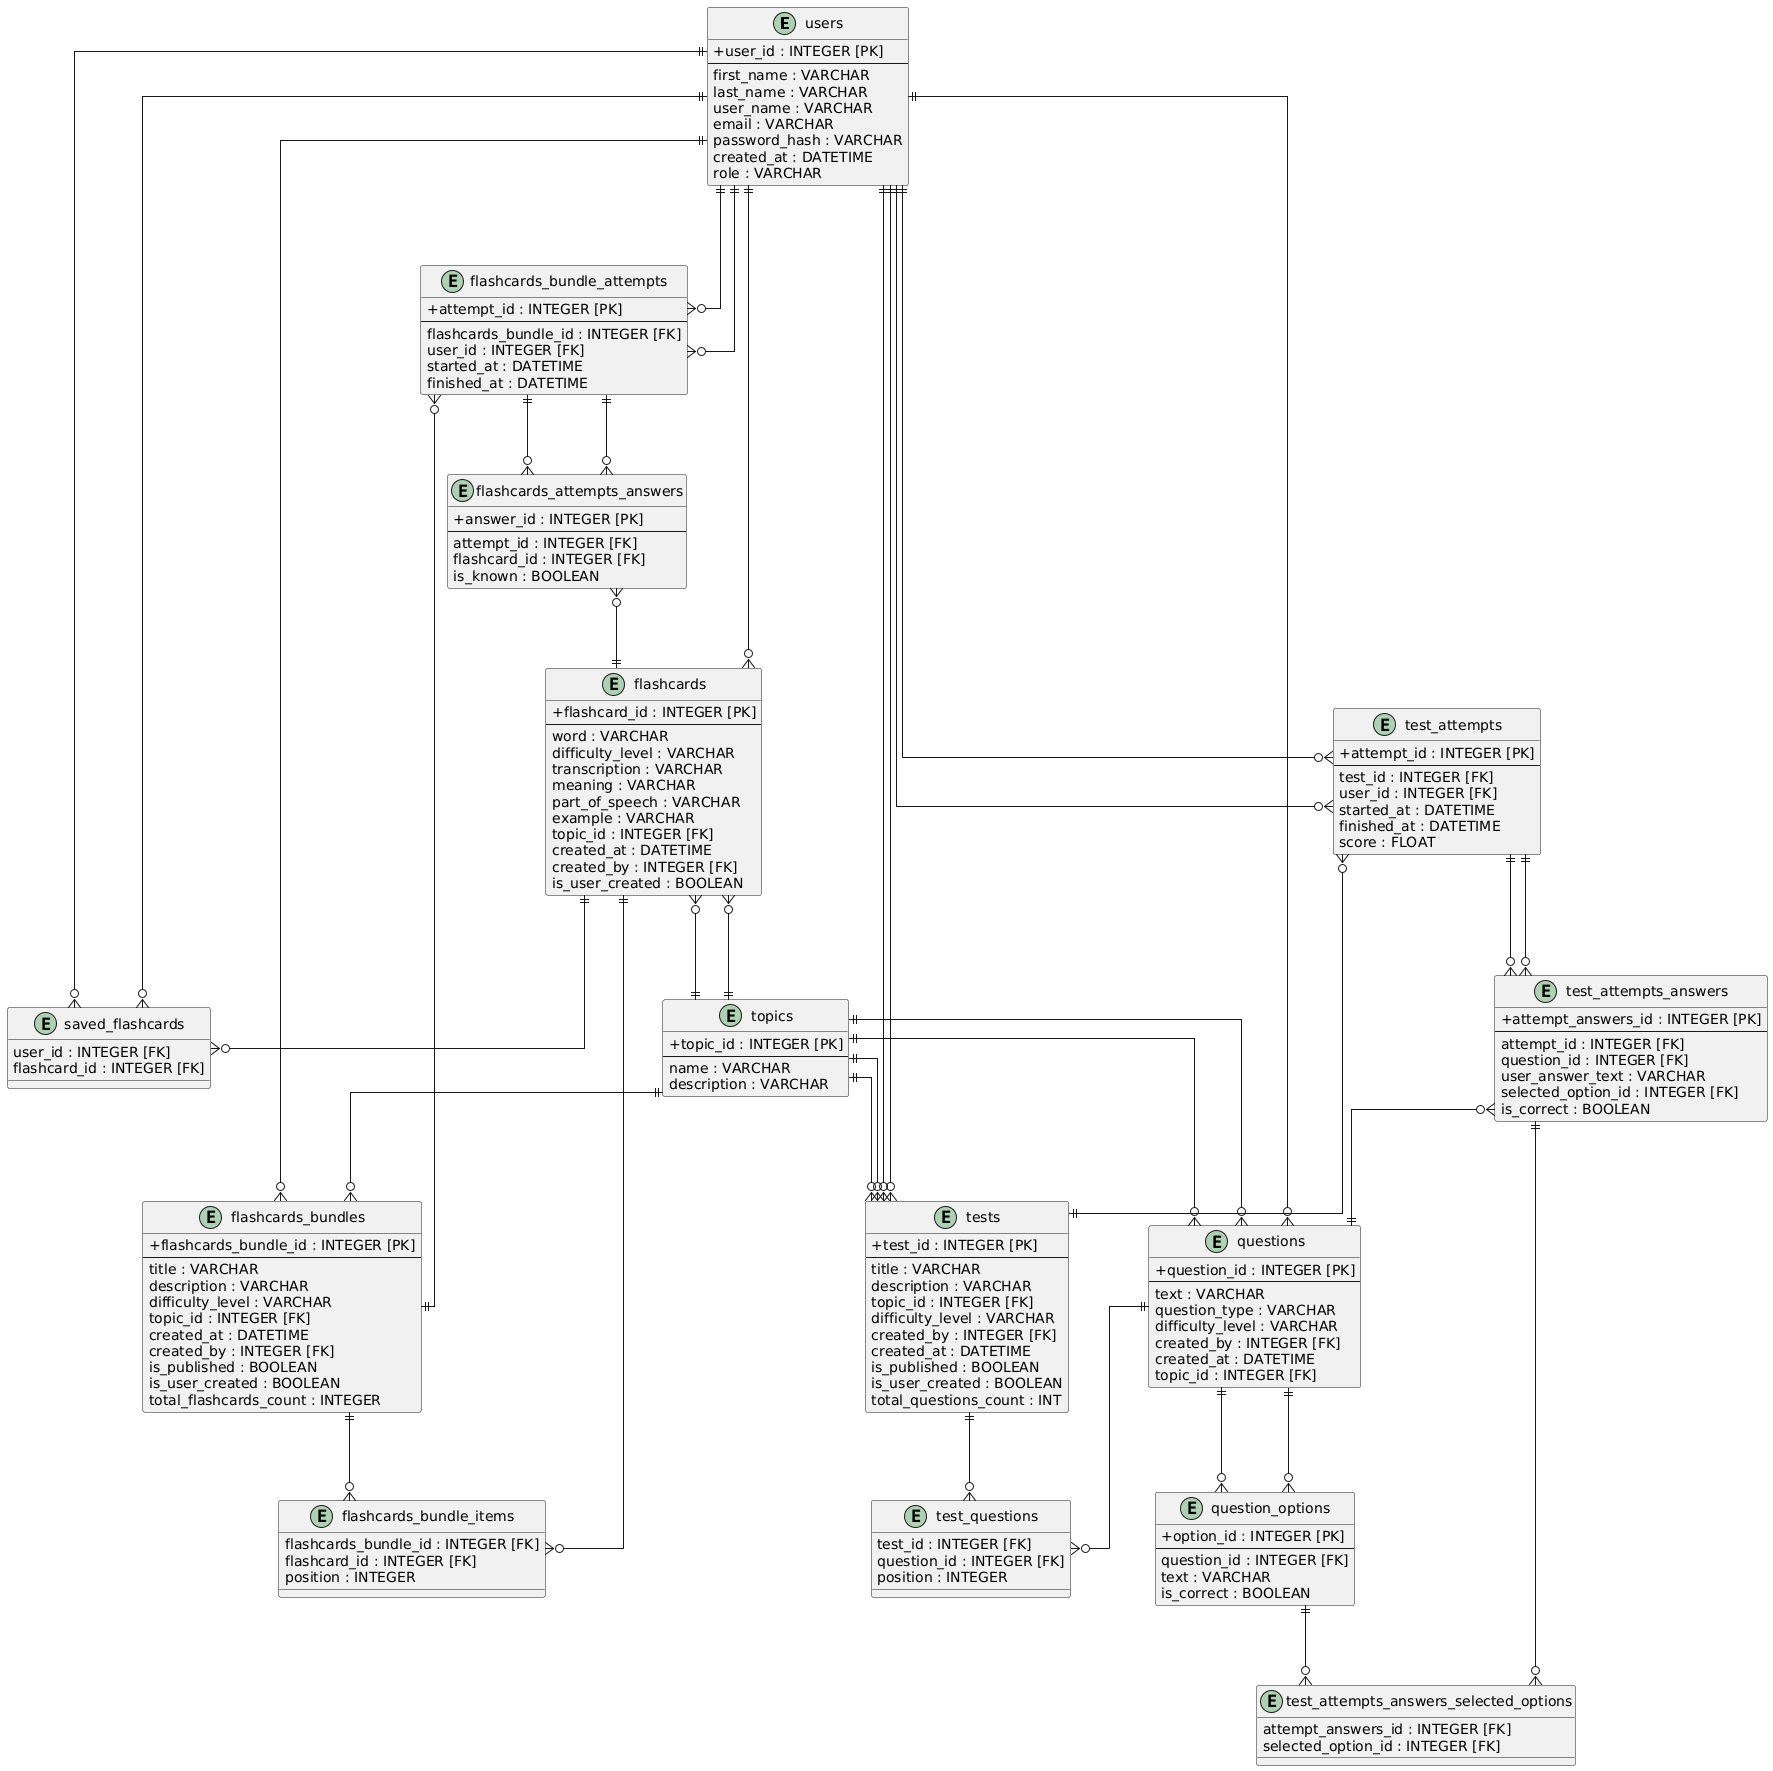

The diagram above was rendered by PlantUML. Its source (embedded in the PNG):
@startuml
skinparam linetype ortho
skinparam shadowing false
skinparam classAttributeIconSize 0
skinparam nodesep 80
skinparam ranksep 80

' --- Сутності (Entities) ---
entity "users" as users {
  + user_id : INTEGER [PK]
  --
  first_name : VARCHAR
  last_name : VARCHAR
  user_name : VARCHAR
  email : VARCHAR
  password_hash : VARCHAR
  created_at : DATETIME
  role : VARCHAR
}

entity "topics" as topics {
  + topic_id : INTEGER [PK]
  --
  name : VARCHAR
  description : VARCHAR
}

entity "flashcards" as flashcards {
  + flashcard_id : INTEGER [PK]
  --
  word : VARCHAR
  difficulty_level : VARCHAR
  transcription : VARCHAR
  meaning : VARCHAR
  part_of_speech : VARCHAR
  example : VARCHAR
  topic_id : INTEGER [FK]
  created_at : DATETIME
  created_by : INTEGER [FK]
  is_user_created : BOOLEAN
}

entity "flashcards_bundles" as fb {
  + flashcards_bundle_id : INTEGER [PK]
  --
  title : VARCHAR
  description : VARCHAR
  difficulty_level : VARCHAR
  topic_id : INTEGER [FK]
  created_at : DATETIME
  created_by : INTEGER [FK]
  is_published : BOOLEAN
  is_user_created : BOOLEAN
  total_flashcards_count : INTEGER
}

entity "flashcards_bundle_items" as fbi {
  flashcards_bundle_id : INTEGER [FK]
  flashcard_id : INTEGER [FK]
  position : INTEGER
}

entity "saved_flashcards" as saved_flashcards {
  user_id : INTEGER [FK]
  flashcard_id : INTEGER [FK]
}

entity "flashcards_bundle_attempts" as fba {
  + attempt_id : INTEGER [PK]
  --
  flashcards_bundle_id : INTEGER [FK]
  user_id : INTEGER [FK]
  started_at : DATETIME
  finished_at : DATETIME
}

entity "flashcards_attempts_answers" as faa {
  + answer_id : INTEGER [PK]
  --
  attempt_id : INTEGER [FK]
  flashcard_id : INTEGER [FK]
  is_known : BOOLEAN
}

entity "tests" as tests {
  + test_id : INTEGER [PK]
  --
  title : VARCHAR
  description : VARCHAR
  topic_id : INTEGER [FK]
  difficulty_level : VARCHAR
  created_by : INTEGER [FK]
  created_at : DATETIME
  is_published : BOOLEAN
  is_user_created : BOOLEAN
  total_questions_count : INT
}

entity "questions" as questions {
  + question_id : INTEGER [PK]
  --
  text : VARCHAR
  question_type : VARCHAR
  difficulty_level : VARCHAR
  created_by : INTEGER [FK]
  created_at : DATETIME
  topic_id : INTEGER [FK]
}

entity "question_options" as qo {
  + option_id : INTEGER [PK]
  --
  question_id : INTEGER [FK]
  text : VARCHAR
  is_correct : BOOLEAN
}

entity "test_questions" as tq {
  test_id : INTEGER [FK]
  question_id : INTEGER [FK]
  position : INTEGER
}

entity "test_attempts" as ta {
  + attempt_id : INTEGER [PK]
  --
  test_id : INTEGER [FK]
  user_id : INTEGER [FK]
  started_at : DATETIME
  finished_at : DATETIME
  score : FLOAT
}

entity "test_attempts_answers" as taa {
  + attempt_answers_id : INTEGER [PK]
  --
  attempt_id : INTEGER [FK]
  question_id : INTEGER [FK]
  user_answer_text : VARCHAR
  selected_option_id : INTEGER [FK]
  is_correct : BOOLEAN
}

entity "test_attempts_answers_selected_options" as taas {
  attempt_answers_id : INTEGER [FK]
  selected_option_id : INTEGER [FK]
}

' --- Зв'язки (Relationships) ---
' Зв'язки "Один-до-багатьох" (One-to-Many)
users ||--o{ fb
users ||--o{ tests
users ||--o{ saved_flashcards
users ||--o{ fba
users ||--o{ ta

topics ||--o{ flashcards
topics ||--o{ fb
topics ||--o{ questions
topics ||--o{ tests

fba ||--o{ faa
questions ||--o{ qo
ta ||--o{ taa

' Зв'язки "Багато-до-одного" (Many-to-One)
flashcards }o--|| users
flashcards }o--|| topics

tests }o--|| users
tests }o--|| topics

questions }o--|| users
questions }o--|| topics

fba }o--|| users
fba }o--|| fb

faa }o--|| fba
faa }o--|| flashcards

qo }o--|| questions

ta }o--|| users
ta }o--|| tests

taa }o--|| ta
taa }o--|| questions

' Зв'язки "Багато-до-багатьох" через проміжні таблиці (Many-to-Many via Junction Tables)
fb ||--o{ fbi
flashcards ||--o{ fbi

tests ||--o{ tq
questions ||--o{ tq

users ||--o{ saved_flashcards
flashcards ||--o{ saved_flashcards

taa ||--o{ taas
qo ||--o{ taas
@enduml